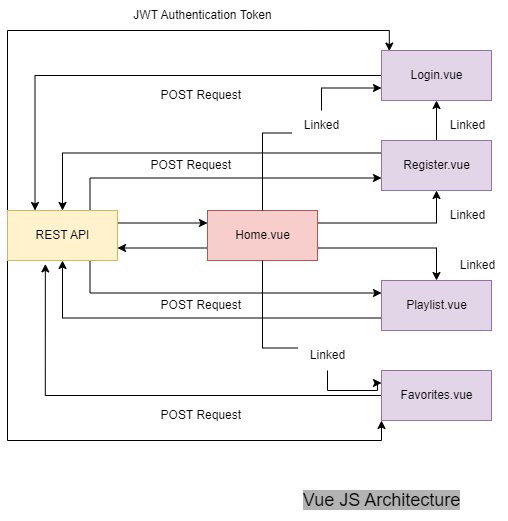

The diagram above was exported from draw.io. Its source (the exported page's mxGraphModel, read from the mxfile embedded in the PNG):
<mxGraphModel dx="1147" dy="563" grid="1" gridSize="10" guides="1" tooltips="1" connect="1" arrows="1" fold="1" page="1" pageScale="1" pageWidth="827" pageHeight="1169" background="#ffffff" math="0" shadow="0">
  <root>
    <mxCell id="0" />
    <mxCell id="1" parent="0" />
    <mxCell id="8wy56QqWV2R7r8OaB-NB-2" value="&lt;span style=&quot;font-size: 18px; background-color: rgb(179, 179, 179);&quot;&gt;Vue JS Architecture&lt;/span&gt;" style="text;html=1;align=center;verticalAlign=middle;resizable=0;points=[];autosize=1;strokeColor=none;fillColor=none;" vertex="1" parent="1">
      <mxGeometry x="324" y="980" width="180" height="40" as="geometry" />
    </mxCell>
    <mxCell id="8wy56QqWV2R7r8OaB-NB-10" style="edgeStyle=orthogonalEdgeStyle;rounded=0;orthogonalLoop=1;jettySize=auto;html=1;exitX=1;exitY=0.25;exitDx=0;exitDy=0;entryX=0;entryY=0.25;entryDx=0;entryDy=0;" edge="1" parent="1" source="8wy56QqWV2R7r8OaB-NB-3" target="8wy56QqWV2R7r8OaB-NB-6">
      <mxGeometry relative="1" as="geometry">
        <mxPoint x="230" y="722.5999999999999" as="targetPoint" />
      </mxGeometry>
    </mxCell>
    <mxCell id="8wy56QqWV2R7r8OaB-NB-18" style="edgeStyle=orthogonalEdgeStyle;rounded=0;orthogonalLoop=1;jettySize=auto;html=1;exitX=0.75;exitY=0;exitDx=0;exitDy=0;entryX=0;entryY=0.75;entryDx=0;entryDy=0;" edge="1" parent="1" source="8wy56QqWV2R7r8OaB-NB-3" target="8wy56QqWV2R7r8OaB-NB-5">
      <mxGeometry relative="1" as="geometry" />
    </mxCell>
    <mxCell id="8wy56QqWV2R7r8OaB-NB-19" style="edgeStyle=orthogonalEdgeStyle;rounded=0;orthogonalLoop=1;jettySize=auto;html=1;exitX=0.75;exitY=1;exitDx=0;exitDy=0;entryX=0;entryY=0.25;entryDx=0;entryDy=0;" edge="1" parent="1" source="8wy56QqWV2R7r8OaB-NB-3" target="8wy56QqWV2R7r8OaB-NB-8">
      <mxGeometry relative="1" as="geometry" />
    </mxCell>
    <mxCell id="8wy56QqWV2R7r8OaB-NB-22" style="edgeStyle=orthogonalEdgeStyle;rounded=0;orthogonalLoop=1;jettySize=auto;html=1;exitX=0;exitY=1;exitDx=0;exitDy=0;entryX=0;entryY=1;entryDx=0;entryDy=0;" edge="1" parent="1" source="8wy56QqWV2R7r8OaB-NB-3" target="8wy56QqWV2R7r8OaB-NB-7">
      <mxGeometry relative="1" as="geometry" />
    </mxCell>
    <mxCell id="8wy56QqWV2R7r8OaB-NB-25" style="edgeStyle=orthogonalEdgeStyle;rounded=0;orthogonalLoop=1;jettySize=auto;html=1;exitX=0;exitY=0;exitDx=0;exitDy=0;entryX=0.071;entryY=0.012;entryDx=0;entryDy=0;entryPerimeter=0;" edge="1" parent="1" source="8wy56QqWV2R7r8OaB-NB-3" target="8wy56QqWV2R7r8OaB-NB-4">
      <mxGeometry relative="1" as="geometry" />
    </mxCell>
    <mxCell id="8wy56QqWV2R7r8OaB-NB-3" value="REST API" style="html=1;fillColor=#fff2cc;strokeColor=#d6b656;" vertex="1" parent="1">
      <mxGeometry x="40" y="710" width="110" height="50" as="geometry" />
    </mxCell>
    <mxCell id="8wy56QqWV2R7r8OaB-NB-24" style="edgeStyle=orthogonalEdgeStyle;rounded=0;orthogonalLoop=1;jettySize=auto;html=1;exitX=0;exitY=0.5;exitDx=0;exitDy=0;entryX=0.25;entryY=0;entryDx=0;entryDy=0;" edge="1" parent="1" source="8wy56QqWV2R7r8OaB-NB-4" target="8wy56QqWV2R7r8OaB-NB-3">
      <mxGeometry relative="1" as="geometry" />
    </mxCell>
    <mxCell id="8wy56QqWV2R7r8OaB-NB-4" value="Login.vue" style="html=1;fillColor=#e1d5e7;strokeColor=#9673a6;" vertex="1" parent="1">
      <mxGeometry x="414" y="550" width="110" height="50" as="geometry" />
    </mxCell>
    <mxCell id="8wy56QqWV2R7r8OaB-NB-17" style="edgeStyle=orthogonalEdgeStyle;rounded=0;orthogonalLoop=1;jettySize=auto;html=1;exitX=0;exitY=0.25;exitDx=0;exitDy=0;" edge="1" parent="1" source="8wy56QqWV2R7r8OaB-NB-5" target="8wy56QqWV2R7r8OaB-NB-3">
      <mxGeometry relative="1" as="geometry" />
    </mxCell>
    <mxCell id="8wy56QqWV2R7r8OaB-NB-38" style="edgeStyle=orthogonalEdgeStyle;rounded=0;orthogonalLoop=1;jettySize=auto;html=1;exitX=0.5;exitY=0;exitDx=0;exitDy=0;entryX=0.5;entryY=1;entryDx=0;entryDy=0;" edge="1" parent="1" source="8wy56QqWV2R7r8OaB-NB-5" target="8wy56QqWV2R7r8OaB-NB-4">
      <mxGeometry relative="1" as="geometry" />
    </mxCell>
    <mxCell id="8wy56QqWV2R7r8OaB-NB-5" value="Register.vue" style="html=1;fillColor=#e1d5e7;strokeColor=#9673a6;" vertex="1" parent="1">
      <mxGeometry x="414" y="640" width="110" height="50" as="geometry" />
    </mxCell>
    <mxCell id="8wy56QqWV2R7r8OaB-NB-11" style="edgeStyle=orthogonalEdgeStyle;rounded=0;orthogonalLoop=1;jettySize=auto;html=1;exitX=0;exitY=0.75;exitDx=0;exitDy=0;entryX=1;entryY=0.75;entryDx=0;entryDy=0;" edge="1" parent="1" source="8wy56QqWV2R7r8OaB-NB-6" target="8wy56QqWV2R7r8OaB-NB-3">
      <mxGeometry relative="1" as="geometry" />
    </mxCell>
    <mxCell id="8wy56QqWV2R7r8OaB-NB-12" style="edgeStyle=orthogonalEdgeStyle;rounded=0;orthogonalLoop=1;jettySize=auto;html=1;exitX=0.5;exitY=0;exitDx=0;exitDy=0;entryX=0;entryY=0.75;entryDx=0;entryDy=0;startArrow=none;" edge="1" parent="1" source="8wy56QqWV2R7r8OaB-NB-26" target="8wy56QqWV2R7r8OaB-NB-4">
      <mxGeometry relative="1" as="geometry" />
    </mxCell>
    <mxCell id="8wy56QqWV2R7r8OaB-NB-13" style="edgeStyle=orthogonalEdgeStyle;rounded=0;orthogonalLoop=1;jettySize=auto;html=1;exitX=0.5;exitY=1;exitDx=0;exitDy=0;entryX=0;entryY=0.25;entryDx=0;entryDy=0;startArrow=none;" edge="1" parent="1" source="8wy56QqWV2R7r8OaB-NB-28" target="8wy56QqWV2R7r8OaB-NB-7">
      <mxGeometry relative="1" as="geometry" />
    </mxCell>
    <mxCell id="8wy56QqWV2R7r8OaB-NB-35" style="edgeStyle=orthogonalEdgeStyle;rounded=0;orthogonalLoop=1;jettySize=auto;html=1;exitX=1;exitY=0.75;exitDx=0;exitDy=0;entryX=0.5;entryY=0;entryDx=0;entryDy=0;" edge="1" parent="1" source="8wy56QqWV2R7r8OaB-NB-6" target="8wy56QqWV2R7r8OaB-NB-8">
      <mxGeometry relative="1" as="geometry" />
    </mxCell>
    <mxCell id="8wy56QqWV2R7r8OaB-NB-36" style="edgeStyle=orthogonalEdgeStyle;rounded=0;orthogonalLoop=1;jettySize=auto;html=1;exitX=1;exitY=0.25;exitDx=0;exitDy=0;entryX=0.5;entryY=1;entryDx=0;entryDy=0;" edge="1" parent="1" source="8wy56QqWV2R7r8OaB-NB-6" target="8wy56QqWV2R7r8OaB-NB-5">
      <mxGeometry relative="1" as="geometry" />
    </mxCell>
    <mxCell id="8wy56QqWV2R7r8OaB-NB-6" value="Home.vue" style="html=1;fillColor=#f8cecc;strokeColor=#b85450;" vertex="1" parent="1">
      <mxGeometry x="240" y="710" width="110" height="50" as="geometry" />
    </mxCell>
    <mxCell id="8wy56QqWV2R7r8OaB-NB-21" style="edgeStyle=orthogonalEdgeStyle;rounded=0;orthogonalLoop=1;jettySize=auto;html=1;exitX=0;exitY=0.5;exitDx=0;exitDy=0;entryX=0.344;entryY=1.068;entryDx=0;entryDy=0;entryPerimeter=0;" edge="1" parent="1" source="8wy56QqWV2R7r8OaB-NB-7" target="8wy56QqWV2R7r8OaB-NB-3">
      <mxGeometry relative="1" as="geometry" />
    </mxCell>
    <mxCell id="8wy56QqWV2R7r8OaB-NB-7" value="Favorites.vue&lt;br&gt;" style="html=1;fillColor=#e1d5e7;strokeColor=#9673a6;" vertex="1" parent="1">
      <mxGeometry x="414" y="870" width="110" height="50" as="geometry" />
    </mxCell>
    <mxCell id="8wy56QqWV2R7r8OaB-NB-20" style="edgeStyle=orthogonalEdgeStyle;rounded=0;orthogonalLoop=1;jettySize=auto;html=1;exitX=0;exitY=0.75;exitDx=0;exitDy=0;entryX=0.5;entryY=1;entryDx=0;entryDy=0;" edge="1" parent="1" source="8wy56QqWV2R7r8OaB-NB-8" target="8wy56QqWV2R7r8OaB-NB-3">
      <mxGeometry relative="1" as="geometry" />
    </mxCell>
    <mxCell id="8wy56QqWV2R7r8OaB-NB-8" value="Playlist.vue" style="html=1;fillColor=#e1d5e7;strokeColor=#9673a6;" vertex="1" parent="1">
      <mxGeometry x="414" y="780" width="110" height="50" as="geometry" />
    </mxCell>
    <mxCell id="8wy56QqWV2R7r8OaB-NB-26" value="Linked" style="text;html=1;align=center;verticalAlign=middle;resizable=0;points=[];autosize=1;strokeColor=none;fillColor=none;" vertex="1" parent="1">
      <mxGeometry x="324" y="610" width="60" height="30" as="geometry" />
    </mxCell>
    <mxCell id="8wy56QqWV2R7r8OaB-NB-27" value="" style="edgeStyle=orthogonalEdgeStyle;rounded=0;orthogonalLoop=1;jettySize=auto;html=1;exitX=0.5;exitY=0;exitDx=0;exitDy=0;entryX=0;entryY=0.75;entryDx=0;entryDy=0;endArrow=none;" edge="1" parent="1" source="8wy56QqWV2R7r8OaB-NB-6" target="8wy56QqWV2R7r8OaB-NB-26">
      <mxGeometry relative="1" as="geometry">
        <mxPoint x="295" y="710" as="sourcePoint" />
        <mxPoint x="414" y="587.5" as="targetPoint" />
      </mxGeometry>
    </mxCell>
    <mxCell id="8wy56QqWV2R7r8OaB-NB-28" value="Linked" style="text;html=1;align=center;verticalAlign=middle;resizable=0;points=[];autosize=1;strokeColor=none;fillColor=none;" vertex="1" parent="1">
      <mxGeometry x="330" y="840" width="60" height="30" as="geometry" />
    </mxCell>
    <mxCell id="8wy56QqWV2R7r8OaB-NB-29" value="" style="edgeStyle=orthogonalEdgeStyle;rounded=0;orthogonalLoop=1;jettySize=auto;html=1;exitX=0.5;exitY=1;exitDx=0;exitDy=0;entryX=0;entryY=0.25;entryDx=0;entryDy=0;endArrow=none;" edge="1" parent="1" source="8wy56QqWV2R7r8OaB-NB-6" target="8wy56QqWV2R7r8OaB-NB-28">
      <mxGeometry relative="1" as="geometry">
        <mxPoint x="295" y="760" as="sourcePoint" />
        <mxPoint x="414" y="882.5" as="targetPoint" />
      </mxGeometry>
    </mxCell>
    <mxCell id="8wy56QqWV2R7r8OaB-NB-30" value="Linked" style="text;html=1;align=center;verticalAlign=middle;resizable=0;points=[];autosize=1;strokeColor=none;fillColor=none;" vertex="1" parent="1">
      <mxGeometry x="480" y="750" width="60" height="30" as="geometry" />
    </mxCell>
    <mxCell id="8wy56QqWV2R7r8OaB-NB-37" value="Linked" style="text;html=1;align=center;verticalAlign=middle;resizable=0;points=[];autosize=1;strokeColor=none;fillColor=none;" vertex="1" parent="1">
      <mxGeometry x="470" y="700" width="60" height="30" as="geometry" />
    </mxCell>
    <mxCell id="8wy56QqWV2R7r8OaB-NB-39" value="Linked" style="text;html=1;align=center;verticalAlign=middle;resizable=0;points=[];autosize=1;strokeColor=none;fillColor=none;" vertex="1" parent="1">
      <mxGeometry x="470" y="610" width="60" height="30" as="geometry" />
    </mxCell>
    <mxCell id="8wy56QqWV2R7r8OaB-NB-40" value="POST Request&amp;nbsp;" style="text;html=1;align=center;verticalAlign=middle;resizable=0;points=[];autosize=1;strokeColor=none;fillColor=none;" vertex="1" parent="1">
      <mxGeometry x="180" y="580" width="110" height="30" as="geometry" />
    </mxCell>
    <mxCell id="8wy56QqWV2R7r8OaB-NB-42" value="JWT Authentication Token" style="text;html=1;align=center;verticalAlign=middle;resizable=0;points=[];autosize=1;strokeColor=none;fillColor=none;" vertex="1" parent="1">
      <mxGeometry x="155" y="500" width="160" height="30" as="geometry" />
    </mxCell>
    <mxCell id="8wy56QqWV2R7r8OaB-NB-43" value="POST Request&amp;nbsp;" style="text;html=1;align=center;verticalAlign=middle;resizable=0;points=[];autosize=1;strokeColor=none;fillColor=none;" vertex="1" parent="1">
      <mxGeometry x="170" y="650" width="110" height="30" as="geometry" />
    </mxCell>
    <mxCell id="8wy56QqWV2R7r8OaB-NB-44" value="POST Request&amp;nbsp;" style="text;html=1;align=center;verticalAlign=middle;resizable=0;points=[];autosize=1;strokeColor=none;fillColor=none;" vertex="1" parent="1">
      <mxGeometry x="180" y="790" width="110" height="30" as="geometry" />
    </mxCell>
    <mxCell id="8wy56QqWV2R7r8OaB-NB-45" value="POST Request&amp;nbsp;" style="text;html=1;align=center;verticalAlign=middle;resizable=0;points=[];autosize=1;strokeColor=none;fillColor=none;" vertex="1" parent="1">
      <mxGeometry x="180" y="900" width="110" height="30" as="geometry" />
    </mxCell>
  </root>
</mxGraphModel>